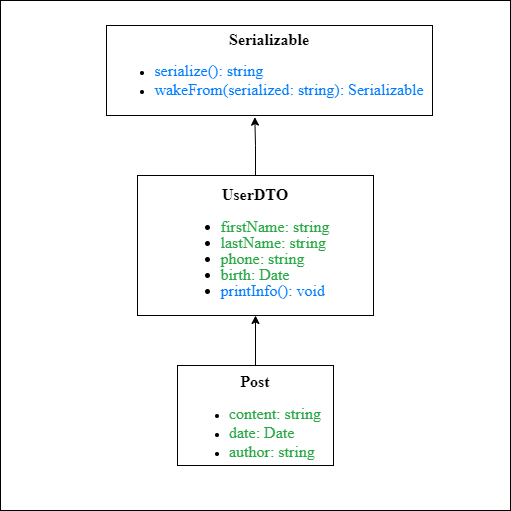

The diagram above was exported from draw.io. Its source (the exported page's mxGraphModel, read from the mxfile embedded in the PNG):
<mxGraphModel dx="1050" dy="522" grid="1" gridSize="10" guides="1" tooltips="1" connect="1" arrows="1" fold="1" page="1" pageScale="1" pageWidth="827" pageHeight="1169" math="0" shadow="0">
  <root>
    <mxCell id="0" />
    <mxCell id="1" parent="0" />
    <mxCell id="IK0YVQP7RznU17551EqZ-10" value="" style="whiteSpace=wrap;html=1;aspect=fixed;" vertex="1" parent="1">
      <mxGeometry x="159" y="75" width="510" height="510" as="geometry" />
    </mxCell>
    <mxCell id="IK0YVQP7RznU17551EqZ-1" value="&lt;div style=&quot;&quot;&gt;&lt;span style=&quot;font-family: &amp;quot;Times New Roman&amp;quot;; font-size: medium; font-weight: 700; background-color: initial;&quot;&gt;Serializable&lt;/span&gt;&lt;/div&gt;&lt;div&gt;&lt;ul&gt;&lt;li style=&quot;text-align: left;&quot;&gt;&lt;span style=&quot;font-family: &amp;quot;Times New Roman&amp;quot;; font-size: medium; font-weight: 700;&quot;&gt;&lt;span style=&quot;color: rgb(0, 123, 255); font-weight: 400;&quot;&gt;serialize(): string&lt;/span&gt;&lt;br&gt;&lt;/span&gt;&lt;/li&gt;&lt;li style=&quot;text-align: left;&quot;&gt;&lt;span style=&quot;font-family: &amp;quot;Times New Roman&amp;quot;; font-size: medium; font-weight: 700;&quot;&gt;&lt;span style=&quot;color: rgb(0, 123, 255); font-weight: 400;&quot;&gt;wakeFrom(serialized: string): Serializable&lt;br&gt;&lt;/span&gt;&lt;/span&gt;&lt;/li&gt;&lt;/ul&gt;&lt;/div&gt;" style="rounded=0;whiteSpace=wrap;html=1;align=center;" vertex="1" parent="1">
      <mxGeometry x="265" y="100" width="326" height="90" as="geometry" />
    </mxCell>
    <mxCell id="IK0YVQP7RznU17551EqZ-2" value="&lt;p style=&quot;line-height: 120%;&quot;&gt;&lt;span style=&quot;font-family: &amp;quot;Times New Roman&amp;quot;; font-weight: 700; text-align: start; font-size: 16px;&quot;&gt;&lt;font style=&quot;font-size: 16px;&quot;&gt;UserDTO&lt;/font&gt;&lt;/span&gt;&lt;/p&gt;&lt;div style=&quot;font-size: 16px; line-height: 100%;&quot;&gt;&lt;ul style=&quot;line-height: 100%;&quot;&gt;&lt;li style=&quot;text-align: left;&quot;&gt;&lt;span style=&quot;font-family: &amp;quot;Times New Roman&amp;quot;; font-weight: 700;&quot;&gt;&lt;font style=&quot;font-size: 16px;&quot;&gt;&lt;span style=&quot;color: rgb(40, 167, 69); font-weight: 400;&quot;&gt;firstName: string&lt;/span&gt;&lt;br&gt;&lt;/font&gt;&lt;/span&gt;&lt;/li&gt;&lt;li style=&quot;text-align: left;&quot;&gt;&lt;span style=&quot;font-family: &amp;quot;Times New Roman&amp;quot;; font-weight: 700;&quot;&gt;&lt;span style=&quot;color: rgb(40, 167, 69); font-weight: 400;&quot;&gt;&lt;font style=&quot;font-size: 16px;&quot;&gt;lastName: string&lt;br&gt;&lt;/font&gt;&lt;/span&gt;&lt;/span&gt;&lt;/li&gt;&lt;li style=&quot;text-align: left;&quot;&gt;&lt;span style=&quot;font-family: &amp;quot;Times New Roman&amp;quot;; font-weight: 700;&quot;&gt;&lt;span style=&quot;color: rgb(40, 167, 69); font-weight: 400;&quot;&gt;&lt;font style=&quot;font-size: 16px;&quot;&gt;phone: string&lt;br&gt;&lt;/font&gt;&lt;/span&gt;&lt;/span&gt;&lt;/li&gt;&lt;li style=&quot;text-align: left;&quot;&gt;&lt;span style=&quot;font-family: &amp;quot;Times New Roman&amp;quot;; font-weight: 700;&quot;&gt;&lt;span style=&quot;color: rgb(40, 167, 69); font-weight: 400;&quot;&gt;&lt;font style=&quot;font-size: 16px;&quot;&gt;birth: Date&lt;br&gt;&lt;/font&gt;&lt;/span&gt;&lt;/span&gt;&lt;/li&gt;&lt;li style=&quot;text-align: left;&quot;&gt;&lt;span style=&quot;font-family: &amp;quot;Times New Roman&amp;quot;; font-weight: 700;&quot;&gt;&lt;span style=&quot;color: rgb(40, 167, 69); font-weight: 400;&quot;&gt;&lt;span style=&quot;color: rgb(0, 123, 255);&quot;&gt;&lt;font style=&quot;font-size: 16px;&quot;&gt;printInfo(): void&lt;/font&gt;&lt;/span&gt;&lt;br&gt;&lt;/span&gt;&lt;/span&gt;&lt;/li&gt;&lt;/ul&gt;&lt;/div&gt;&lt;p&gt;&lt;/p&gt;" style="rounded=0;whiteSpace=wrap;html=1;" vertex="1" parent="1">
      <mxGeometry x="296" y="250" width="236" height="140" as="geometry" />
    </mxCell>
    <mxCell id="IK0YVQP7RznU17551EqZ-8" value="" style="edgeStyle=orthogonalEdgeStyle;rounded=0;orthogonalLoop=1;jettySize=auto;html=1;" edge="1" parent="1" source="IK0YVQP7RznU17551EqZ-3" target="IK0YVQP7RznU17551EqZ-2">
      <mxGeometry relative="1" as="geometry" />
    </mxCell>
    <mxCell id="IK0YVQP7RznU17551EqZ-3" value="&lt;br&gt;&lt;span style=&quot;color: rgb(0, 0, 0); font-family: &amp;quot;Times New Roman&amp;quot;; font-size: medium; font-style: normal; font-variant-ligatures: normal; font-variant-caps: normal; font-weight: 700; letter-spacing: normal; orphans: 2; text-align: start; text-indent: 0px; text-transform: none; widows: 2; word-spacing: 0px; -webkit-text-stroke-width: 0px; white-space: normal; text-decoration-thickness: initial; text-decoration-style: initial; text-decoration-color: initial; display: inline !important; float: none;&quot;&gt;Post&lt;/span&gt;&lt;br&gt;&lt;ul&gt;&lt;li style=&quot;text-align: left;&quot;&gt;&lt;span style=&quot;color: rgb(40, 167, 69); font-family: &amp;quot;Times New Roman&amp;quot;; font-size: medium;&quot;&gt;content: string&lt;/span&gt;&lt;br&gt;&lt;/li&gt;&lt;li style=&quot;text-align: left;&quot;&gt;&lt;span style=&quot;color: rgb(40, 167, 69); font-family: &amp;quot;Times New Roman&amp;quot;; font-size: medium;&quot;&gt;date: Date&lt;br&gt;&lt;/span&gt;&lt;/li&gt;&lt;li style=&quot;text-align: left;&quot;&gt;&lt;span style=&quot;color: rgb(40, 167, 69); font-family: &amp;quot;Times New Roman&amp;quot;; font-size: medium;&quot;&gt;author: string&lt;br&gt;&lt;/span&gt;&lt;/li&gt;&lt;/ul&gt;" style="rounded=0;whiteSpace=wrap;html=1;" vertex="1" parent="1">
      <mxGeometry x="336" y="440" width="156" height="100" as="geometry" />
    </mxCell>
    <mxCell id="IK0YVQP7RznU17551EqZ-7" style="edgeStyle=orthogonalEdgeStyle;rounded=0;orthogonalLoop=1;jettySize=auto;html=1;entryX=0.455;entryY=1.018;entryDx=0;entryDy=0;entryPerimeter=0;" edge="1" parent="1" source="IK0YVQP7RznU17551EqZ-2" target="IK0YVQP7RznU17551EqZ-1">
      <mxGeometry relative="1" as="geometry" />
    </mxCell>
  </root>
</mxGraphModel>